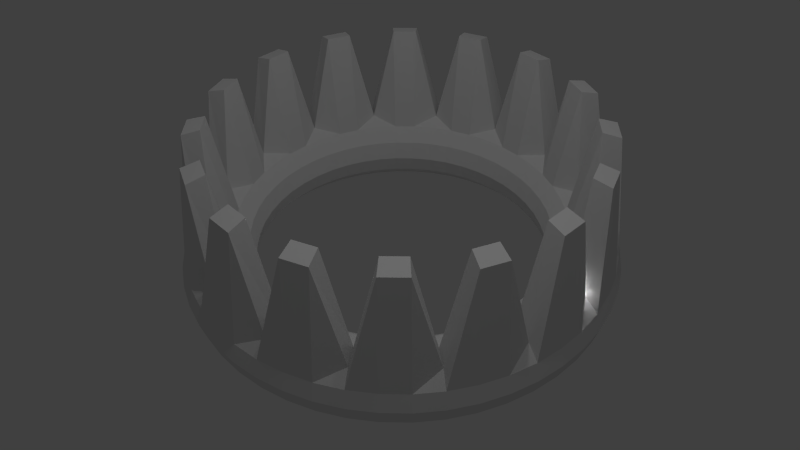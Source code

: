 # Source: Crown.blend  (saved by Blender 2.70.0; exported with 4.5.12 LTS)
import bpy
from mathutils import Matrix  # noqa: F401  (used for matrix-valued properties, if any)

bpy.ops.wm.read_factory_settings(use_empty=True)
scene = bpy.context.scene
scene.name = 'Scene'

# ---- collections
col_collection_1 = bpy.data.collections.new('Collection 1'); scene.collection.children.link(col_collection_1)

# ---- world
world_world = bpy.data.worlds.new('World'); scene.world = world_world
world_world.color = (0.05088, 0.05088, 0.05088)
world_world.use_sun_shadow = False
world_world.sun_shadow_jitter_overblur = 0.0
world_world.cycles.sampling_method = 'MANUAL'
world_world.cycles.sample_map_resolution = 256

# ---- cameras
cam_camera = bpy.data.cameras.new('Camera')
cam_camera.clip_end = 100.0
cam_camera.lens = 35.0
cam_camera.sensor_width = 32.0
cam_camera.sensor_height = 18.0
cam_camera.ortho_scale = 7.314
cam_camera.dof.focus_distance = 0.0
cam_camera.dof.aperture_fstop = 128.0

# ---- lights
light_point_006 = bpy.data.lights.new('Point.006', 'POINT')
light_point_006.transmission_factor = 0.0
light_point_006.energy = 12.5
light_point_006.shadow_buffer_clip_start = 0.5
light_point_006.shadow_soft_size = 0.1
light_point_006.shadow_maximum_resolution = 0.006
light_point_006.use_absolute_resolution = True
light_point_006.cycles.use_multiple_importance_sampling = False
light_point_005 = bpy.data.lights.new('Point.005', 'POINT')
light_point_005.transmission_factor = 0.0
light_point_005.energy = 25.0
light_point_005.shadow_buffer_clip_start = 0.5
light_point_005.shadow_soft_size = 0.1
light_point_005.shadow_maximum_resolution = 0.006
light_point_005.use_absolute_resolution = True
light_point_005.cycles.use_multiple_importance_sampling = False
light_point_004 = bpy.data.lights.new('Point.004', 'POINT')
light_point_004.transmission_factor = 0.0
light_point_004.shadow_buffer_clip_start = 0.5
light_point_004.shadow_soft_size = 0.1
light_point_004.shadow_maximum_resolution = 0.006
light_point_004.use_absolute_resolution = True
light_point_004.cycles.use_multiple_importance_sampling = False
light_point_001 = bpy.data.lights.new('Point.001', 'POINT')
light_point_001.transmission_factor = 0.0
light_point_001.energy = 50.0
light_point_001.shadow_buffer_clip_start = 0.5
light_point_001.shadow_soft_size = 0.1
light_point_001.shadow_maximum_resolution = 0.006
light_point_001.use_absolute_resolution = True
light_point_001.cycles.use_multiple_importance_sampling = False
light_lamp = bpy.data.lights.new('Lamp', 'POINT')
light_lamp.transmission_factor = 0.0
light_lamp.cutoff_distance = 30.0
light_lamp.energy = 75.0
light_lamp.shadow_buffer_clip_start = 1.001
light_lamp.shadow_soft_size = 0.1
light_lamp.shadow_maximum_resolution = 0.006
light_lamp.use_absolute_resolution = True
light_lamp.cycles.use_multiple_importance_sampling = False

# ---- meshes
me_torus = bpy.data.meshes.new('Torus')
me_torus.from_pydata([(1.2, 0.0, 0.0), (1.173, 0.0, 0.1), (1.1, 0.0, 0.1732), (1.0, 0.0, 0.2), (0.9, 0.0, 0.1732), (0.8268, 0.0, 0.1), (0.8, 0.0, 2.449e-17), (0.8268, 0.0, -0.1), (0.9, 0.0, -0.1732), (1.0, 0.0, -0.2), (1.1, 0.0, -0.1732), (1.173, 0.0, -0.1), (1.19, 0.1566, 0.0), (1.163, 0.1531, 0.1), (1.091, 0.1436, 0.1732), (0.9914, 0.1305, 0.2), (0.8923, 0.1175, 0.1732), (0.8197, 0.1079, 0.1), (0.7932, 0.1044, 2.449e-17), (0.8197, 0.1079, -0.1), (0.8923, 0.1175, -0.1732), (0.9914, 0.1305, -0.77), (1.091, 0.1436, -0.7432), (1.163, 0.1531, -0.1), (1.159, 0.3106, 0.0), (1.133, 0.3036, 0.1), (1.063, 0.2847, 0.1732), (0.9659, 0.2588, 0.2), (0.8693, 0.2329, 0.1732), (0.7986, 0.214, 0.1), (0.7727, 0.2071, 2.449e-17), (0.7986, 0.214, -0.1), (0.8693, 0.2329, -0.1732), (0.9659, 0.2588, -0.77), (1.063, 0.2847, -0.7432), (1.133, 0.3036, -0.1), (1.109, 0.4592, 0.0), (1.084, 0.449, 0.1), (1.016, 0.421, 0.1732), (0.9239, 0.3827, 0.2), (0.8315, 0.3444, 0.1732), (0.7639, 0.3164, 0.1), (0.7391, 0.3061, 2.449e-17), (0.7639, 0.3164, -0.1), (0.8315, 0.3444, -0.1732), (0.9239, 0.3827, -0.2), (1.016, 0.421, -0.1732), (1.084, 0.449, -0.1), (1.039, 0.6, 0.0), (1.016, 0.5866, 0.1), (0.9526, 0.55, 0.1732), (0.866, 0.5, 0.2), (0.7794, 0.45, 0.1732), (0.716, 0.4134, 0.1), (0.6928, 0.4, 2.449e-17), (0.716, 0.4134, -0.1), (0.7794, 0.45, -0.1732), (0.866, 0.5, -0.77), (0.9526, 0.55, -0.7432), (1.016, 0.5866, -0.1), (0.952, 0.7305, 0.0), (0.9308, 0.7142, 0.1), (0.8727, 0.6696, 0.1732), (0.7934, 0.6088, 0.2), (0.714, 0.5479, 0.1732), (0.6559, 0.5033, 0.1), (0.6347, 0.487, 2.449e-17), (0.6559, 0.5033, -0.1), (0.714, 0.5479, -0.1732), (0.7934, 0.6088, -0.77), (0.8727, 0.6696, -0.7432), (0.9308, 0.7142, -0.1), (0.8485, 0.8485, 0.0), (0.8296, 0.8296, 0.1), (0.7778, 0.7778, 0.1732), (0.7071, 0.7071, 0.2), (0.6364, 0.6364, 0.1732), (0.5846, 0.5846, 0.1), (0.5657, 0.5657, 2.449e-17), (0.5846, 0.5846, -0.1), (0.6364, 0.6364, -0.1732), (0.7071, 0.7071, -0.2), (0.7778, 0.7778, -0.1732), (0.8296, 0.8296, -0.1), (0.7305, 0.952, 0.0), (0.7142, 0.9308, 0.1), (0.6696, 0.8727, 0.1732), (0.6088, 0.7934, 0.2), (0.5479, 0.714, 0.1732), (0.5033, 0.6559, 0.1), (0.487, 0.6347, 2.449e-17), (0.5033, 0.6559, -0.1), (0.5479, 0.714, -0.1732), (0.6088, 0.7934, -0.77), (0.6696, 0.8727, -0.7432), (0.7142, 0.9308, -0.1), (0.6, 1.039, 0.0), (0.5866, 1.016, 0.1), (0.55, 0.9526, 0.1732), (0.5, 0.866, 0.2), (0.45, 0.7794, 0.1732), (0.4134, 0.716, 0.1), (0.4, 0.6928, 2.449e-17), (0.4134, 0.716, -0.1), (0.45, 0.7794, -0.1732), (0.5, 0.866, -0.77), (0.55, 0.9526, -0.7432), (0.5866, 1.016, -0.1), (0.4592, 1.109, 0.0), (0.449, 1.084, 0.1), (0.421, 1.016, 0.1732), (0.3827, 0.9239, 0.2), (0.3444, 0.8315, 0.1732), (0.3164, 0.7639, 0.1), (0.3061, 0.7391, 2.449e-17), (0.3164, 0.7639, -0.1), (0.3444, 0.8315, -0.1732), (0.3827, 0.9239, -0.2), (0.421, 1.016, -0.1732), (0.449, 1.084, -0.1), (0.3106, 1.159, 0.0), (0.3036, 1.133, 0.1), (0.2847, 1.063, 0.1732), (0.2588, 0.9659, 0.2), (0.2329, 0.8693, 0.1732), (0.214, 0.7986, 0.1), (0.2071, 0.7727, 2.449e-17), (0.214, 0.7986, -0.1), (0.2329, 0.8693, -0.1732), (0.2588, 0.9659, -0.77), (0.2847, 1.063, -0.7432), (0.3036, 1.133, -0.1), (0.1566, 1.19, 0.0), (0.1531, 1.163, 0.1), (0.1436, 1.091, 0.1732), (0.1305, 0.9914, 0.2), (0.1175, 0.8923, 0.1732), (0.1079, 0.8197, 0.1), (0.1044, 0.7932, 2.449e-17), (0.1079, 0.8197, -0.1), (0.1175, 0.8923, -0.1732), (0.1305, 0.9914, -0.77), (0.1436, 1.091, -0.7432), (0.1531, 1.163, -0.1), (5.96e-08, 1.2, 0.0), (1.192e-07, 1.173, 0.1), (5.96e-08, 1.1, 0.1732), (8.941e-08, 1.0, 0.2), (8.941e-08, 0.9, 0.1732), (8.941e-08, 0.8268, 0.1), (2.98e-08, 0.8, 2.449e-17), (8.941e-08, 0.8268, -0.1), (8.941e-08, 0.9, -0.1732), (8.941e-08, 1.0, -0.2), (5.96e-08, 1.1, -0.1732), (1.192e-07, 1.173, -0.1), (-0.1566, 1.19, 0.0), (-0.1531, 1.163, 0.1), (-0.1436, 1.091, 0.1732), (-0.1305, 0.9914, 0.2), (-0.1175, 0.8923, 0.1732), (-0.1079, 0.8197, 0.1), (-0.1044, 0.7932, 2.449e-17), (-0.1079, 0.8197, -0.1), (-0.1175, 0.8923, -0.1732), (-0.1305, 0.9914, -0.77), (-0.1436, 1.091, -0.7432), (-0.1531, 1.163, -0.1), (-0.3106, 1.159, 0.0), (-0.3036, 1.133, 0.1), (-0.2847, 1.063, 0.1732), (-0.2588, 0.9659, 0.2), (-0.2329, 0.8693, 0.1732), (-0.214, 0.7986, 0.1), (-0.2071, 0.7727, 2.449e-17), (-0.214, 0.7986, -0.1), (-0.2329, 0.8693, -0.1732), (-0.2588, 0.9659, -0.77), (-0.2847, 1.063, -0.7432), (-0.3036, 1.133, -0.1), (-0.4592, 1.109, 0.0), (-0.449, 1.084, 0.1), (-0.421, 1.016, 0.1732), (-0.3827, 0.9239, 0.2), (-0.3444, 0.8315, 0.1732), (-0.3164, 0.7639, 0.1), (-0.3061, 0.7391, 2.449e-17), (-0.3164, 0.7639, -0.1), (-0.3444, 0.8315, -0.1732), (-0.3827, 0.9239, -0.2), (-0.421, 1.016, -0.1732), (-0.449, 1.084, -0.1), (-0.6, 1.039, 0.0), (-0.5866, 1.016, 0.1), (-0.55, 0.9526, 0.1732), (-0.5, 0.866, 0.2), (-0.45, 0.7794, 0.1732), (-0.4134, 0.716, 0.1), (-0.4, 0.6928, 2.449e-17), (-0.4134, 0.716, -0.1), (-0.45, 0.7794, -0.1732), (-0.5, 0.866, -0.77), (-0.55, 0.9526, -0.7432), (-0.5866, 1.016, -0.1), (-0.7305, 0.952, 0.0), (-0.7142, 0.9308, 0.1), (-0.6696, 0.8727, 0.1732), (-0.6088, 0.7934, 0.2), (-0.5479, 0.714, 0.1732), (-0.5033, 0.6559, 0.1), (-0.487, 0.6347, 2.449e-17), (-0.5033, 0.6559, -0.1), (-0.5479, 0.714, -0.1732), (-0.6088, 0.7934, -0.77), (-0.6696, 0.8727, -0.7432), (-0.7142, 0.9308, -0.1), (-0.8485, 0.8485, 0.0), (-0.8296, 0.8296, 0.1), (-0.7778, 0.7778, 0.1732), (-0.7071, 0.7071, 0.2), (-0.6364, 0.6364, 0.1732), (-0.5846, 0.5846, 0.1), (-0.5657, 0.5657, 2.449e-17), (-0.5846, 0.5846, -0.1), (-0.6364, 0.6364, -0.1732), (-0.7071, 0.7071, -0.2), (-0.7778, 0.7778, -0.1732), (-0.8296, 0.8296, -0.1), (-0.952, 0.7305, 0.0), (-0.9308, 0.7142, 0.1), (-0.8727, 0.6696, 0.1732), (-0.7934, 0.6088, 0.2), (-0.714, 0.5479, 0.1732), (-0.6559, 0.5033, 0.1), (-0.6347, 0.487, 2.449e-17), (-0.6559, 0.5033, -0.1), (-0.714, 0.5479, -0.1732), (-0.7934, 0.6088, -0.77), (-0.8727, 0.6696, -0.7432), (-0.9308, 0.7142, -0.1), (-1.039, 0.6, 0.0), (-1.016, 0.5866, 0.1), (-0.9526, 0.55, 0.1732), (-0.866, 0.5, 0.2), (-0.7794, 0.45, 0.1732), (-0.716, 0.4134, 0.1), (-0.6928, 0.4, 2.449e-17), (-0.716, 0.4134, -0.1), (-0.7794, 0.45, -0.1732), (-0.866, 0.5, -0.77), (-0.9526, 0.55, -0.7432), (-1.016, 0.5866, -0.1), (-1.109, 0.4592, 0.0), (-1.084, 0.449, 0.1), (-1.016, 0.421, 0.1732), (-0.9239, 0.3827, 0.2), (-0.8315, 0.3444, 0.1732), (-0.7639, 0.3164, 0.1), (-0.7391, 0.3061, 2.449e-17), (-0.7639, 0.3164, -0.1), (-0.8315, 0.3444, -0.1732), (-0.9239, 0.3827, -0.2), (-1.016, 0.421, -0.1732), (-1.084, 0.449, -0.1), (-1.159, 0.3106, 0.0), (-1.133, 0.3036, 0.1), (-1.063, 0.2847, 0.1732), (-0.9659, 0.2588, 0.2), (-0.8693, 0.2329, 0.1732), (-0.7986, 0.214, 0.1), (-0.7727, 0.2071, 2.449e-17), (-0.7986, 0.214, -0.1), (-0.8693, 0.2329, -0.1732), (-0.9659, 0.2588, -0.77), (-1.063, 0.2847, -0.7432), (-1.133, 0.3036, -0.1), (-1.19, 0.1566, 0.0), (-1.163, 0.1531, 0.1), (-1.091, 0.1436, 0.1732), (-0.9914, 0.1305, 0.2), (-0.8923, 0.1175, 0.1732), (-0.8197, 0.1079, 0.1), (-0.7932, 0.1044, 2.449e-17), (-0.8197, 0.1079, -0.1), (-0.8923, 0.1175, -0.1732), (-0.9914, 0.1305, -0.77), (-1.091, 0.1436, -0.7432), (-1.163, 0.1531, -0.1), (-1.2, 1.049e-07, 0.0), (-1.173, 1.026e-07, 0.1), (-1.1, 9.617e-08, 0.1732), (-1.0, 8.742e-08, 0.2), (-0.9, 7.868e-08, 0.1732), (-0.8268, 7.228e-08, 0.1), (-0.8, 6.994e-08, 2.449e-17), (-0.8268, 7.228e-08, -0.1), (-0.9, 7.868e-08, -0.1732), (-1.0, 8.742e-08, -0.2), (-1.1, 9.617e-08, -0.1732), (-1.173, 1.026e-07, -0.1), (-1.19, -0.1566, 0.0), (-1.163, -0.1531, 0.1), (-1.091, -0.1436, 0.1732), (-0.9914, -0.1305, 0.2), (-0.8923, -0.1175, 0.1732), (-0.8197, -0.1079, 0.1), (-0.7932, -0.1044, 2.449e-17), (-0.8197, -0.1079, -0.1), (-0.8923, -0.1175, -0.1732), (-0.9914, -0.1305, -0.77), (-1.091, -0.1436, -0.7432), (-1.163, -0.1531, -0.1), (-1.159, -0.3106, 0.0), (-1.133, -0.3036, 0.1), (-1.063, -0.2847, 0.1732), (-0.9659, -0.2588, 0.2), (-0.8693, -0.2329, 0.1732), (-0.7986, -0.214, 0.1), (-0.7727, -0.2071, 2.449e-17), (-0.7986, -0.214, -0.1), (-0.8693, -0.2329, -0.1732), (-0.9659, -0.2588, -0.77), (-1.063, -0.2847, -0.7432), (-1.133, -0.3036, -0.1), (-1.109, -0.4592, 0.0), (-1.084, -0.449, 0.1), (-1.016, -0.421, 0.1732), (-0.9239, -0.3827, 0.2), (-0.8315, -0.3444, 0.1732), (-0.7639, -0.3164, 0.1), (-0.7391, -0.3061, 2.449e-17), (-0.7639, -0.3164, -0.1), (-0.8315, -0.3444, -0.1732), (-0.9239, -0.3827, -0.2), (-1.016, -0.421, -0.1732), (-1.084, -0.449, -0.1), (-1.039, -0.6, 0.0), (-1.016, -0.5866, 0.1), (-0.9526, -0.55, 0.1732), (-0.866, -0.5, 0.2), (-0.7794, -0.45, 0.1732), (-0.716, -0.4134, 0.1), (-0.6928, -0.4, 2.449e-17), (-0.716, -0.4134, -0.1), (-0.7794, -0.45, -0.1732), (-0.866, -0.5, -0.77), (-0.9526, -0.55, -0.7432), (-1.016, -0.5866, -0.1), (-0.952, -0.7305, 0.0), (-0.9308, -0.7142, 0.1), (-0.8727, -0.6696, 0.1732), (-0.7934, -0.6088, 0.2), (-0.714, -0.5479, 0.1732), (-0.6559, -0.5033, 0.1), (-0.6347, -0.487, 2.449e-17), (-0.6559, -0.5033, -0.1), (-0.714, -0.5479, -0.1732), (-0.7934, -0.6088, -0.77), (-0.8727, -0.6696, -0.7432), (-0.9308, -0.7142, -0.1), (-0.8485, -0.8485, 0.0), (-0.8296, -0.8296, 0.1), (-0.7778, -0.7778, 0.1732), (-0.7071, -0.7071, 0.2), (-0.6364, -0.6364, 0.1732), (-0.5846, -0.5846, 0.1), (-0.5657, -0.5657, 2.449e-17), (-0.5846, -0.5846, -0.1), (-0.6364, -0.6364, -0.1732), (-0.7071, -0.7071, -0.2), (-0.7778, -0.7778, -0.1732), (-0.8296, -0.8296, -0.1), (-0.7305, -0.952, 0.0), (-0.7142, -0.9308, 0.1), (-0.6696, -0.8727, 0.1732), (-0.6088, -0.7934, 0.2), (-0.5479, -0.714, 0.1732), (-0.5033, -0.6559, 0.1), (-0.487, -0.6347, 2.449e-17), (-0.5033, -0.6559, -0.1), (-0.5479, -0.714, -0.1732), (-0.6088, -0.7934, -0.77), (-0.6696, -0.8727, -0.7432), (-0.7142, -0.9308, -0.1), (-0.6, -1.039, 0.0), (-0.5866, -1.016, 0.1), (-0.55, -0.9526, 0.1732), (-0.5, -0.866, 0.2), (-0.45, -0.7794, 0.1732), (-0.4134, -0.716, 0.1), (-0.4, -0.6928, 2.449e-17), (-0.4134, -0.716, -0.1), (-0.45, -0.7794, -0.1732), (-0.5, -0.866, -0.77), (-0.55, -0.9526, -0.7432), (-0.5866, -1.016, -0.1), (-0.4592, -1.109, 0.0), (-0.449, -1.084, 0.1), (-0.421, -1.016, 0.1732), (-0.3827, -0.9239, 0.2), (-0.3444, -0.8315, 0.1732), (-0.3164, -0.7639, 0.1), (-0.3061, -0.7391, 2.449e-17), (-0.3164, -0.7639, -0.1), (-0.3444, -0.8315, -0.1732), (-0.3827, -0.9239, -0.2), (-0.421, -1.016, -0.1732), (-0.449, -1.084, -0.1), (-0.3106, -1.159, 0.0), (-0.3036, -1.133, 0.1), (-0.2847, -1.063, 0.1732), (-0.2588, -0.9659, 0.2), (-0.2329, -0.8693, 0.1732), (-0.214, -0.7986, 0.1), (-0.2071, -0.7727, 2.449e-17), (-0.214, -0.7986, -0.1), (-0.2329, -0.8693, -0.1732), (-0.2588, -0.9659, -0.77), (-0.2847, -1.063, -0.7432), (-0.3036, -1.133, -0.1), (-0.1566, -1.19, 0.0), (-0.1531, -1.163, 0.1), (-0.1436, -1.091, 0.1732), (-0.1305, -0.9914, 0.2), (-0.1175, -0.8923, 0.1732), (-0.1079, -0.8197, 0.1), (-0.1044, -0.7932, 2.449e-17), (-0.1079, -0.8197, -0.1), (-0.1175, -0.8923, -0.1732), (-0.1305, -0.9914, -0.77), (-0.1436, -1.091, -0.7432), (-0.1531, -1.163, -0.1), (5.96e-08, -1.2, 0.0), (1.192e-07, -1.173, 0.1), (5.96e-08, -1.1, 0.1732), (8.941e-08, -1.0, 0.2), (8.941e-08, -0.9, 0.1732), (8.941e-08, -0.8268, 0.1), (2.98e-08, -0.8, 2.449e-17), (8.941e-08, -0.8268, -0.1), (8.941e-08, -0.9, -0.1732), (8.941e-08, -1.0, -0.2), (5.96e-08, -1.1, -0.1732), (1.192e-07, -1.173, -0.1), (0.1566, -1.19, 0.0), (0.1531, -1.163, 0.1), (0.1436, -1.091, 0.1732), (0.1305, -0.9914, 0.2), (0.1175, -0.8923, 0.1732), (0.1079, -0.8197, 0.1), (0.1044, -0.7932, 2.449e-17), (0.1079, -0.8197, -0.1), (0.1175, -0.8923, -0.1732), (0.1305, -0.9914, -0.77), (0.1436, -1.091, -0.7432), (0.1531, -1.163, -0.1), (0.3106, -1.159, 0.0), (0.3036, -1.133, 0.1), (0.2847, -1.063, 0.1732), (0.2588, -0.9659, 0.2), (0.2329, -0.8693, 0.1732), (0.214, -0.7986, 0.1), (0.2071, -0.7727, 2.449e-17), (0.214, -0.7986, -0.1), (0.2329, -0.8693, -0.1732), (0.2588, -0.9659, -0.77), (0.2847, -1.063, -0.7432), (0.3036, -1.133, -0.1), (0.4592, -1.109, 0.0), (0.449, -1.084, 0.1), (0.421, -1.016, 0.1732), (0.3827, -0.9239, 0.2), (0.3444, -0.8315, 0.1732), (0.3164, -0.7639, 0.1), (0.3061, -0.7391, 2.449e-17), (0.3164, -0.7639, -0.1), (0.3444, -0.8315, -0.1732), (0.3827, -0.9239, -0.2), (0.421, -1.016, -0.1732), (0.449, -1.084, -0.1), (0.6, -1.039, 0.0), (0.5866, -1.016, 0.1), (0.55, -0.9526, 0.1732), (0.5, -0.866, 0.2), (0.45, -0.7794, 0.1732), (0.4134, -0.716, 0.1), (0.4, -0.6928, 2.449e-17), (0.4134, -0.716, -0.1), (0.45, -0.7794, -0.1732), (0.5, -0.866, -0.77), (0.55, -0.9526, -0.7432), (0.5866, -1.016, -0.1), (0.7305, -0.952, 0.0), (0.7142, -0.9308, 0.1), (0.6696, -0.8727, 0.1732), (0.6088, -0.7934, 0.2), (0.5479, -0.714, 0.1732), (0.5033, -0.6559, 0.1), (0.487, -0.6347, 2.449e-17), (0.5033, -0.6559, -0.1), (0.5479, -0.714, -0.1732), (0.6088, -0.7934, -0.77), (0.6696, -0.8727, -0.7432), (0.7142, -0.9308, -0.1), (0.8485, -0.8485, 0.0), (0.8296, -0.8296, 0.1), (0.7778, -0.7778, 0.1732), (0.7071, -0.7071, 0.2), (0.6364, -0.6364, 0.1732), (0.5846, -0.5846, 0.1), (0.5657, -0.5657, 2.449e-17), (0.5846, -0.5846, -0.1), (0.6364, -0.6364, -0.1732), (0.7071, -0.7071, -0.2), (0.7778, -0.7778, -0.1732), (0.8296, -0.8296, -0.1), (0.952, -0.7305, 0.0), (0.9308, -0.7142, 0.1), (0.8727, -0.6696, 0.1732), (0.7934, -0.6088, 0.2), (0.714, -0.5479, 0.1732), (0.6559, -0.5033, 0.1), (0.6347, -0.487, 2.449e-17), (0.6559, -0.5033, -0.1), (0.714, -0.5479, -0.1732), (0.7934, -0.6088, -0.77), (0.8727, -0.6696, -0.7432), (0.9308, -0.7142, -0.1), (1.039, -0.6, 0.0), (1.016, -0.5866, 0.1), (0.9526, -0.55, 0.1732), (0.866, -0.5, 0.2), (0.7794, -0.45, 0.1732), (0.716, -0.4134, 0.1), (0.6928, -0.4, 2.449e-17), (0.716, -0.4134, -0.1), (0.7794, -0.45, -0.1732), (0.866, -0.5, -0.77), (0.9526, -0.55, -0.7432), (1.016, -0.5866, -0.1), (1.109, -0.4592, 0.0), (1.084, -0.449, 0.1), (1.016, -0.421, 0.1732), (0.9239, -0.3827, 0.2), (0.8315, -0.3444, 0.1732), (0.7639, -0.3164, 0.1), (0.7391, -0.3061, 2.449e-17), (0.7639, -0.3164, -0.1), (0.8315, -0.3444, -0.1732), (0.9239, -0.3827, -0.2), (1.016, -0.421, -0.1732), (1.084, -0.449, -0.1), (1.159, -0.3106, 0.0), (1.133, -0.3036, 0.1), (1.063, -0.2847, 0.1732), (0.9659, -0.2588, 0.2), (0.8693, -0.2329, 0.1732), (0.7986, -0.214, 0.1), (0.7727, -0.2071, 2.449e-17), (0.7986, -0.214, -0.1), (0.8693, -0.2329, -0.1732), (0.9659, -0.2588, -0.77), (1.063, -0.2847, -0.7432), (1.133, -0.3036, -0.1), (1.19, -0.1566, 0.0), (1.163, -0.1531, 0.1), (1.091, -0.1436, 0.1732), (0.9914, -0.1305, 0.2), (0.8923, -0.1175, 0.1732), (0.8197, -0.1079, 0.1), (0.7932, -0.1044, 2.449e-17), (0.8197, -0.1079, -0.1), (0.8923, -0.1175, -0.1732), (0.9914, -0.1305, -0.77), (1.091, -0.1436, -0.7432), (1.163, -0.1531, -0.1)], [], [(0, 12, 13, 1), (1, 13, 14, 2), (2, 14, 15, 3), (3, 15, 16, 4), (4, 16, 17, 5), (5, 17, 18, 6), (6, 18, 19, 7), (7, 19, 20, 8), (20, 21, 9), (9, 21, 22, 10), (10, 22, 23), (0, 11, 23, 12), (12, 24, 25, 13), (13, 25, 26, 14), (14, 26, 27, 15), (15, 27, 28, 16), (16, 28, 29, 17), (17, 29, 30, 18), (18, 30, 31, 19), (19, 31, 32, 20), (20, 32, 33, 21), (21, 33, 34, 22), (22, 34, 35, 23), (23, 35, 24, 12), (24, 36, 37, 25), (25, 37, 38, 26), (26, 38, 39, 27), (27, 39, 40, 28), (28, 40, 41, 29), (29, 41, 42, 30), (30, 42, 43, 31), (31, 43, 44, 32), (32, 44, 45), (33, 45, 46, 34), (34, 46, 47), (35, 47, 36, 24), (36, 48, 49, 37), (37, 49, 50, 38), (38, 50, 51, 39), (39, 51, 52, 40), (40, 52, 53, 41), (41, 53, 54, 42), (42, 54, 55, 43), (43, 55, 56, 44), (56, 57, 45), (45, 57, 58, 46), (46, 58, 59), (47, 59, 48, 36), (48, 60, 61, 49), (49, 61, 62, 50), (50, 62, 63, 51), (51, 63, 64, 52), (52, 64, 65, 53), (53, 65, 66, 54), (54, 66, 67, 55), (55, 67, 68, 56), (56, 68, 69, 57), (57, 69, 70, 58), (58, 70, 71, 59), (59, 71, 60, 48), (60, 72, 73, 61), (61, 73, 74, 62), (62, 74, 75, 63), (63, 75, 76, 64), (64, 76, 77, 65), (65, 77, 78, 66), (66, 78, 79, 67), (67, 79, 80, 68), (68, 80, 81), (69, 81, 82, 70), (70, 82, 83), (71, 83, 72, 60), (72, 84, 85, 73), (73, 85, 86, 74), (74, 86, 87, 75), (75, 87, 88, 76), (76, 88, 89, 77), (77, 89, 90, 78), (78, 90, 91, 79), (79, 91, 92, 80), (92, 93, 81), (81, 93, 94, 82), (82, 94, 95), (83, 95, 84, 72), (84, 96, 97, 85), (85, 97, 98, 86), (86, 98, 99, 87), (87, 99, 100, 88), (88, 100, 101, 89), (89, 101, 102, 90), (90, 102, 103, 91), (91, 103, 104, 92), (92, 104, 105, 93), (93, 105, 106, 94), (94, 106, 107, 95), (95, 107, 96, 84), (96, 108, 109, 97), (97, 109, 110, 98), (98, 110, 111, 99), (99, 111, 112, 100), (100, 112, 113, 101), (101, 113, 114, 102), (102, 114, 115, 103), (103, 115, 116, 104), (104, 116, 117), (105, 117, 118, 106), (106, 118, 119), (107, 119, 108, 96), (108, 120, 121, 109), (109, 121, 122, 110), (110, 122, 123, 111), (111, 123, 124, 112), (112, 124, 125, 113), (113, 125, 126, 114), (114, 126, 127, 115), (115, 127, 128, 116), (128, 129, 117), (117, 129, 130, 118), (118, 130, 131), (119, 131, 120, 108), (120, 132, 133, 121), (121, 133, 134, 122), (122, 134, 135, 123), (123, 135, 136, 124), (124, 136, 137, 125), (125, 137, 138, 126), (126, 138, 139, 127), (127, 139, 140, 128), (128, 140, 141, 129), (129, 141, 142, 130), (130, 142, 143, 131), (131, 143, 132, 120), (132, 144, 145, 133), (133, 145, 146, 134), (134, 146, 147, 135), (135, 147, 148, 136), (136, 148, 149, 137), (137, 149, 150, 138), (138, 150, 151, 139), (139, 151, 152, 140), (140, 152, 153), (141, 153, 154, 142), (142, 154, 155), (143, 155, 144, 132), (144, 156, 157, 145), (145, 157, 158, 146), (146, 158, 159, 147), (147, 159, 160, 148), (148, 160, 161, 149), (149, 161, 162, 150), (150, 162, 163, 151), (151, 163, 164, 152), (164, 165, 153), (153, 165, 166, 154), (154, 166, 167), (155, 167, 156, 144), (156, 168, 169, 157), (157, 169, 170, 158), (158, 170, 171, 159), (159, 171, 172, 160), (160, 172, 173, 161), (161, 173, 174, 162), (162, 174, 175, 163), (163, 175, 176, 164), (164, 176, 177, 165), (165, 177, 178, 166), (166, 178, 179, 167), (167, 179, 168, 156), (168, 180, 181, 169), (169, 181, 182, 170), (170, 182, 183, 171), (171, 183, 184, 172), (172, 184, 185, 173), (173, 185, 186, 174), (174, 186, 187, 175), (175, 187, 188, 176), (176, 188, 189), (177, 189, 190, 178), (178, 190, 191), (179, 191, 180, 168), (180, 192, 193, 181), (181, 193, 194, 182), (182, 194, 195, 183), (183, 195, 196, 184), (184, 196, 197, 185), (185, 197, 198, 186), (186, 198, 199, 187), (187, 199, 200, 188), (200, 201, 189), (189, 201, 202, 190), (190, 202, 203), (191, 203, 192, 180), (192, 204, 205, 193), (193, 205, 206, 194), (194, 206, 207, 195), (195, 207, 208, 196), (196, 208, 209, 197), (197, 209, 210, 198), (198, 210, 211, 199), (199, 211, 212, 200), (200, 212, 213, 201), (201, 213, 214, 202), (202, 214, 215, 203), (203, 215, 204, 192), (204, 216, 217, 205), (205, 217, 218, 206), (206, 218, 219, 207), (207, 219, 220, 208), (208, 220, 221, 209), (209, 221, 222, 210), (210, 222, 223, 211), (211, 223, 224, 212), (212, 224, 225), (213, 225, 226, 214), (214, 226, 227), (215, 227, 216, 204), (216, 228, 229, 217), (217, 229, 230, 218), (218, 230, 231, 219), (219, 231, 232, 220), (220, 232, 233, 221), (221, 233, 234, 222), (222, 234, 235, 223), (223, 235, 236, 224), (236, 237, 225), (225, 237, 238, 226), (226, 238, 239), (227, 239, 228, 216), (228, 240, 241, 229), (229, 241, 242, 230), (230, 242, 243, 231), (231, 243, 244, 232), (232, 244, 245, 233), (233, 245, 246, 234), (234, 246, 247, 235), (235, 247, 248, 236), (236, 248, 249, 237), (237, 249, 250, 238), (238, 250, 251, 239), (239, 251, 240, 228), (240, 252, 253, 241), (241, 253, 254, 242), (242, 254, 255, 243), (243, 255, 256, 244), (244, 256, 257, 245), (245, 257, 258, 246), (246, 258, 259, 247), (247, 259, 260, 248), (248, 260, 261), (249, 261, 262, 250), (250, 262, 263), (251, 263, 252, 240), (252, 264, 265, 253), (253, 265, 266, 254), (254, 266, 267, 255), (255, 267, 268, 256), (256, 268, 269, 257), (257, 269, 270, 258), (258, 270, 271, 259), (259, 271, 272, 260), (272, 273, 261), (261, 273, 274, 262), (262, 274, 275), (263, 275, 264, 252), (264, 276, 277, 265), (265, 277, 278, 266), (266, 278, 279, 267), (267, 279, 280, 268), (268, 280, 281, 269), (269, 281, 282, 270), (270, 282, 283, 271), (271, 283, 284, 272), (272, 284, 285, 273), (273, 285, 286, 274), (274, 286, 287, 275), (275, 287, 276, 264), (276, 288, 289, 277), (277, 289, 290, 278), (278, 290, 291, 279), (279, 291, 292, 280), (280, 292, 293, 281), (281, 293, 294, 282), (282, 294, 295, 283), (283, 295, 296, 284), (284, 296, 297), (285, 297, 298, 286), (286, 298, 299), (287, 299, 288, 276), (288, 300, 301, 289), (289, 301, 302, 290), (290, 302, 303, 291), (291, 303, 304, 292), (292, 304, 305, 293), (293, 305, 306, 294), (294, 306, 307, 295), (295, 307, 308, 296), (308, 309, 297), (297, 309, 310, 298), (298, 310, 311), (299, 311, 300, 288), (300, 312, 313, 301), (301, 313, 314, 302), (302, 314, 315, 303), (303, 315, 316, 304), (304, 316, 317, 305), (305, 317, 318, 306), (306, 318, 319, 307), (307, 319, 320, 308), (308, 320, 321, 309), (309, 321, 322, 310), (310, 322, 323, 311), (311, 323, 312, 300), (312, 324, 325, 313), (313, 325, 326, 314), (314, 326, 327, 315), (315, 327, 328, 316), (316, 328, 329, 317), (317, 329, 330, 318), (318, 330, 331, 319), (319, 331, 332, 320), (320, 332, 333), (321, 333, 334, 322), (322, 334, 335), (323, 335, 324, 312), (324, 336, 337, 325), (325, 337, 338, 326), (326, 338, 339, 327), (327, 339, 340, 328), (328, 340, 341, 329), (329, 341, 342, 330), (330, 342, 343, 331), (331, 343, 344, 332), (344, 345, 333), (333, 345, 346, 334), (334, 346, 347), (335, 347, 336, 324), (336, 348, 349, 337), (337, 349, 350, 338), (338, 350, 351, 339), (339, 351, 352, 340), (340, 352, 353, 341), (341, 353, 354, 342), (342, 354, 355, 343), (343, 355, 356, 344), (344, 356, 357, 345), (345, 357, 358, 346), (346, 358, 359, 347), (347, 359, 348, 336), (348, 360, 361, 349), (349, 361, 362, 350), (350, 362, 363, 351), (351, 363, 364, 352), (352, 364, 365, 353), (353, 365, 366, 354), (354, 366, 367, 355), (355, 367, 368, 356), (356, 368, 369), (357, 369, 370, 358), (358, 370, 371), (359, 371, 360, 348), (360, 372, 373, 361), (361, 373, 374, 362), (362, 374, 375, 363), (363, 375, 376, 364), (364, 376, 377, 365), (365, 377, 378, 366), (366, 378, 379, 367), (367, 379, 380, 368), (380, 381, 369), (369, 381, 382, 370), (370, 382, 383), (371, 383, 372, 360), (372, 384, 385, 373), (373, 385, 386, 374), (374, 386, 387, 375), (375, 387, 388, 376), (376, 388, 389, 377), (377, 389, 390, 378), (378, 390, 391, 379), (379, 391, 392, 380), (380, 392, 393, 381), (381, 393, 394, 382), (382, 394, 395, 383), (383, 395, 384, 372), (384, 396, 397, 385), (385, 397, 398, 386), (386, 398, 399, 387), (387, 399, 400, 388), (388, 400, 401, 389), (389, 401, 402, 390), (390, 402, 403, 391), (391, 403, 404, 392), (392, 404, 405), (393, 405, 406, 394), (394, 406, 407), (395, 407, 396, 384), (396, 408, 409, 397), (397, 409, 410, 398), (398, 410, 411, 399), (399, 411, 412, 400), (400, 412, 413, 401), (401, 413, 414, 402), (402, 414, 415, 403), (403, 415, 416, 404), (416, 417, 405), (405, 417, 418, 406), (406, 418, 419), (407, 419, 408, 396), (408, 420, 421, 409), (409, 421, 422, 410), (410, 422, 423, 411), (411, 423, 424, 412), (412, 424, 425, 413), (413, 425, 426, 414), (414, 426, 427, 415), (415, 427, 428, 416), (416, 428, 429, 417), (417, 429, 430, 418), (418, 430, 431, 419), (419, 431, 420, 408), (420, 432, 433, 421), (421, 433, 434, 422), (422, 434, 435, 423), (423, 435, 436, 424), (424, 436, 437, 425), (425, 437, 438, 426), (426, 438, 439, 427), (427, 439, 440, 428), (428, 440, 441), (429, 441, 442, 430), (430, 442, 443), (431, 443, 432, 420), (432, 444, 445, 433), (433, 445, 446, 434), (434, 446, 447, 435), (435, 447, 448, 436), (436, 448, 449, 437), (437, 449, 450, 438), (438, 450, 451, 439), (439, 451, 452, 440), (452, 453, 441), (441, 453, 454, 442), (442, 454, 455), (443, 455, 444, 432), (444, 456, 457, 445), (445, 457, 458, 446), (446, 458, 459, 447), (447, 459, 460, 448), (448, 460, 461, 449), (449, 461, 462, 450), (450, 462, 463, 451), (451, 463, 464, 452), (452, 464, 465, 453), (453, 465, 466, 454), (454, 466, 467, 455), (455, 467, 456, 444), (456, 468, 469, 457), (457, 469, 470, 458), (458, 470, 471, 459), (459, 471, 472, 460), (460, 472, 473, 461), (461, 473, 474, 462), (462, 474, 475, 463), (463, 475, 476, 464), (464, 476, 477), (465, 477, 478, 466), (466, 478, 479), (467, 479, 468, 456), (468, 480, 481, 469), (469, 481, 482, 470), (470, 482, 483, 471), (471, 483, 484, 472), (472, 484, 485, 473), (473, 485, 486, 474), (474, 486, 487, 475), (475, 487, 488, 476), (488, 489, 477), (477, 489, 490, 478), (478, 490, 491), (479, 491, 480, 468), (480, 492, 493, 481), (481, 493, 494, 482), (482, 494, 495, 483), (483, 495, 496, 484), (484, 496, 497, 485), (485, 497, 498, 486), (486, 498, 499, 487), (487, 499, 500, 488), (488, 500, 501, 489), (489, 501, 502, 490), (490, 502, 503, 491), (491, 503, 492, 480), (492, 504, 505, 493), (493, 505, 506, 494), (494, 506, 507, 495), (495, 507, 508, 496), (496, 508, 509, 497), (497, 509, 510, 498), (498, 510, 511, 499), (499, 511, 512, 500), (500, 512, 513), (501, 513, 514, 502), (502, 514, 515), (503, 515, 504, 492), (504, 516, 517, 505), (505, 517, 518, 506), (506, 518, 519, 507), (507, 519, 520, 508), (508, 520, 521, 509), (509, 521, 522, 510), (510, 522, 523, 511), (511, 523, 524, 512), (524, 525, 513), (513, 525, 526, 514), (514, 526, 527), (515, 527, 516, 504), (516, 528, 529, 517), (517, 529, 530, 518), (518, 530, 531, 519), (519, 531, 532, 520), (520, 532, 533, 521), (521, 533, 534, 522), (522, 534, 535, 523), (523, 535, 536, 524), (524, 536, 537, 525), (525, 537, 538, 526), (526, 538, 539, 527), (527, 539, 528, 516), (528, 540, 541, 529), (529, 541, 542, 530), (530, 542, 543, 531), (531, 543, 544, 532), (532, 544, 545, 533), (533, 545, 546, 534), (534, 546, 547, 535), (535, 547, 548, 536), (536, 548, 549), (537, 549, 550, 538), (538, 550, 551), (539, 551, 540, 528), (540, 552, 553, 541), (541, 553, 554, 542), (542, 554, 555, 543), (543, 555, 556, 544), (544, 556, 557, 545), (545, 557, 558, 546), (546, 558, 559, 547), (547, 559, 560, 548), (560, 561, 549), (549, 561, 562, 550), (550, 562, 563), (551, 563, 552, 540), (552, 564, 565, 553), (553, 565, 566, 554), (554, 566, 567, 555), (555, 567, 568, 556), (556, 568, 569, 557), (557, 569, 570, 558), (558, 570, 571, 559), (559, 571, 572, 560), (560, 572, 573, 561), (561, 573, 574, 562), (562, 574, 575, 563), (563, 575, 564, 552), (564, 0, 1, 565), (565, 1, 2, 566), (566, 2, 3, 567), (567, 3, 4, 568), (568, 4, 5, 569), (569, 5, 6, 570), (570, 6, 7, 571), (571, 7, 8, 572), (572, 8, 9), (573, 9, 10, 574), (574, 10, 11), (575, 11, 0, 564), (8, 20, 9), (44, 56, 45), (80, 92, 81), (116, 128, 117), (152, 164, 153), (188, 200, 189), (224, 236, 225), (260, 272, 261), (296, 308, 297), (332, 344, 333), (368, 380, 369), (404, 416, 405), (440, 452, 441), (476, 488, 477), (512, 524, 513), (548, 560, 549), (11, 10, 23), (47, 46, 59), (83, 82, 95), (119, 118, 131), (155, 154, 167), (191, 190, 203), (227, 226, 239), (263, 262, 275), (299, 298, 311), (335, 334, 347), (371, 370, 383), (407, 406, 419), (443, 442, 455), (479, 478, 491), (515, 514, 527), (551, 550, 563), (33, 32, 45), (69, 68, 81), (105, 104, 117), (141, 140, 153), (177, 176, 189), (213, 212, 225), (249, 248, 261), (285, 284, 297), (321, 320, 333), (357, 356, 369), (393, 392, 405), (429, 428, 441), (465, 464, 477), (501, 500, 513), (537, 536, 549), (35, 34, 47), (71, 70, 83), (107, 106, 119), (143, 142, 155), (179, 178, 191), (215, 214, 227), (251, 250, 263), (287, 286, 299), (323, 322, 335), (359, 358, 371), (395, 394, 407), (431, 430, 443), (467, 466, 479), (503, 502, 515), (539, 538, 551), (573, 572, 9), (575, 574, 11)])
me_torus.use_remesh_preserve_volume = False
me_torus.use_remesh_preserve_attributes = False
me_torus.use_mirror_vertex_groups = False
me_torus.update()

# ---- objects
ob_torus = bpy.data.objects.new('Torus', me_torus)
ob_point_003 = bpy.data.objects.new('Point.003', light_point_006)
ob_point_001 = bpy.data.objects.new('Point.001', light_point_005)
ob_point_002 = bpy.data.objects.new('Point.002', light_point_004)
ob_point = bpy.data.objects.new('Point', light_point_001)
ob_lamp = bpy.data.objects.new('Lamp', light_lamp)
ob_camera = bpy.data.objects.new('Camera', cam_camera)

# ---- transforms, parenting, visibility, modifiers, constraints
ob_torus.location = (0.0, 0.0, 0.0)
ob_torus.rotation_euler = (3.131, 0.0, 0.0)
ob_torus.scale = (2.051, 2.051, 2.051)
ob_torus.lineart.crease_threshold = 0.0
ob_point_003.location = (1.782, -1.202, 6.292)
ob_point_003.lineart.crease_threshold = 0.0
ob_point_001.location = (1.168, -1.853, 6.517)
ob_point_001.lineart.crease_threshold = 0.0
ob_point_002.location = (1.574, -1.537, 0.4317)
ob_point_002.lineart.crease_threshold = 0.0
ob_point.location = (0.4095, -2.036, 7.585)
ob_point.lineart.crease_threshold = 0.0
ob_lamp.location = (-0.3962, -1.772, 6.964)
ob_lamp.rotation_euler = (0.6503, 0.05522, 1.866)
ob_lamp.lock_rotations_4d = False
ob_lamp.empty_display_type = 'ARROWS'
ob_lamp.color = (0.0, 0.0, 0.0, 0.0)
ob_lamp.lineart.crease_threshold = 0.0
ob_camera.location = (-1.259, -7.428, 6.578)
ob_camera.rotation_euler = (0.8713, 0.006744, -0.1714)
ob_camera.lock_rotations_4d = False
ob_camera.empty_display_type = 'ARROWS'
ob_camera.color = (0.0, 0.0, 0.0, 0.0)
ob_camera.display_type = 'WIRE'
ob_camera.lineart.crease_threshold = 0.0

# ---- collection membership
col_collection_1.objects.link(ob_torus)
col_collection_1.objects.link(ob_point_003)
col_collection_1.objects.link(ob_point_001)
col_collection_1.objects.link(ob_point_002)
col_collection_1.objects.link(ob_point)
col_collection_1.objects.link(ob_lamp)
col_collection_1.objects.link(ob_camera)

# ---- scene / render settings (as saved in the file)
scene.camera = ob_camera
scene.frame_start = 1; scene.frame_end = 250; scene.frame_set(48)
scene.render.engine = 'BLENDER_EEVEE_NEXT'
scene.render.image_settings.file_format = 'JPEG'
scene.render.resolution_percentage = 50
scene.render.dither_intensity = 0.0
scene.cycles.use_denoising = False
scene.cycles.samples = 10
scene.cycles.sampling_pattern = 'TABULATED_SOBOL'
scene.cycles.light_sampling_threshold = 0.0
scene.cycles.use_adaptive_sampling = False
scene.cycles.use_light_tree = False
scene.cycles.blur_glossy = 0.0
scene.cycles.volume_bounces = 1
scene.cycles.pixel_filter_type = 'GAUSSIAN'
scene.cycles.sample_clamp_indirect = 0.0
scene.view_settings.view_transform = 'Standard'
bpy.context.view_layer.update()
